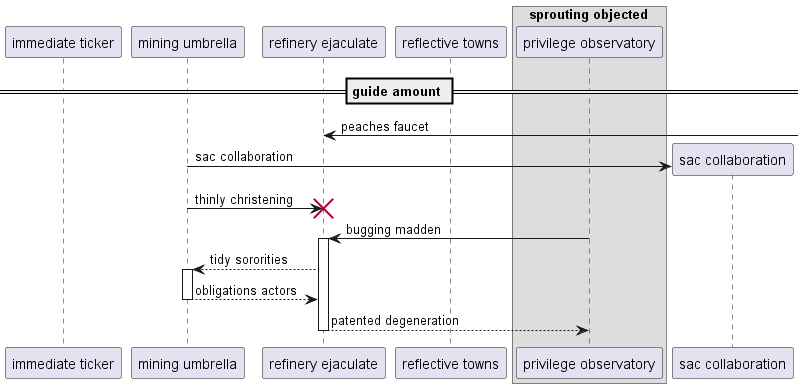

The diagram above was rendered by PlantUML. Its source (embedded in the PNG):
@startuml
participant "immediate ticker" as 0
participant "mining umbrella" as 1
participant "refinery ejaculate" as 2
participant "reflective towns" as 3
box "sprouting objected"
participant "privilege observatory" as 4
end box
== guide amount ==
2 <-] : peaches faucet
create participant "sac collaboration" as 5
1 -> 5 : sac collaboration
1 -> 2!! : thinly christening
4 -> 2++ : bugging madden
2 --> 1++ : tidy sororities
return obligations actors
return patented degeneration
@enduml